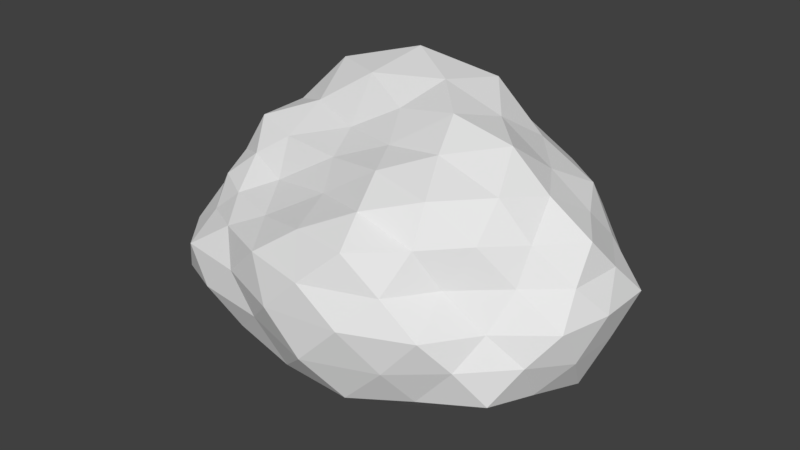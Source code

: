 # Source: Boulder1.blend  (saved by Blender 2.79.0; exported with 4.5.12 LTS)
import bpy
from mathutils import Matrix  # noqa: F401  (used for matrix-valued properties, if any)

bpy.ops.wm.read_factory_settings(use_empty=True)
scene = bpy.context.scene
scene.name = 'Scene'

# ---- collections
col_collection_1 = bpy.data.collections.new('Collection 1'); scene.collection.children.link(col_collection_1)

# ---- world
world_world = bpy.data.worlds.new('World'); scene.world = world_world
world_world.color = (0.05088, 0.05088, 0.05088)
world_world.use_sun_shadow = False
world_world.sun_shadow_jitter_overblur = 0.0
world_world.cycles.sampling_method = 'MANUAL'

# ---- meshes
me_icosphere = bpy.data.meshes.new('Icosphere')
me_icosphere.from_pydata([(0.001129, 0.004074, -0.9128), (0.7231, -0.5243, -0.4457), (-0.2613, -0.8002, -0.4005), (-0.8963, 2.064e-07, -0.4481), (-0.2764, 0.8506, -0.4472), (0.7236, 0.5257, -0.4472), (0.2735, -0.838, 0.4366), (-0.5954, -0.4275, 0.3203), (-0.6592, 0.4848, 0.4047), (0.2764, 0.8506, 0.4472), (0.853, 0.009596, 0.4135), (0.006979, 0.02322, 0.8517), (-0.1394, -0.4399, -0.7387), (0.3788, -0.2752, -0.7625), (0.265, -0.8159, -0.5304), (0.8506, 0.0, -0.5257), (0.4253, 0.309, -0.8507), (-0.4737, 0.0001147, -0.769), (-0.6175, -0.4497, -0.4653), (-0.1625, 0.5, -0.8507), (-0.6882, 0.5, -0.5257), (0.2629, 0.809, -0.5257), (0.8868, -0.2704, -0.01075), (0.945, 0.3063, -0.0002546), (0.002703, -0.9741, 0.002212), (0.5486, -0.7519, -0.01328), (-0.8069, -0.2556, -0.01456), (-0.5622, -0.7581, -0.01206), (-0.5392, 0.7422, 8.344e-08), (-0.8532, 0.2768, -0.0007228), (0.5878, 0.809, 0.0), (0.0, 1.0, 0.0), (0.5954, -0.4108, 0.4417), (-0.2173, -0.6532, 0.3181), (-0.7051, 0.006614, 0.4155), (-0.2636, 0.8119, 0.5276), (0.6522, 0.4674, 0.4817), (0.1729, -0.4282, 0.7044), (0.5217, 0.0007528, 0.8408), (-0.3984, -0.2253, 0.5872), (-0.4588, 0.3206, 0.922), (0.1762, 0.5476, 0.9459), (-0.06974, -0.2141, -0.8754), (0.5735, -0.4167, -0.6455), (-0.005943, -0.8325, -0.4854), (0.7847, -0.2633, -0.4847), (0.5745, 0.4174, -0.6489), (-0.2089, 0.001573, -0.8344), (-0.7913, -0.25, -0.4864), (-0.05813, 0.2183, -0.8592), (-0.4823, 0.6753, -0.4865), (0.4932, 0.6674, -0.4865), (0.801, -0.391, -0.2154), (0.8944, 0.1504, 0.2103), (-0.1289, -0.8787, -0.2022), (0.4053, -0.781, 0.2005), (-0.9094, -0.1502, -0.222), (-0.5602, -0.5679, 0.1478), (-0.4321, 0.8298, -0.2236), (-0.8249, 0.4107, 0.2179), (0.6557, 0.6674, -0.2236), (0.1382, 0.9253, 0.2236), (0.4397, -0.6062, 0.426), (-0.4455, -0.5436, 0.3067), (-0.7331, 0.2728, 0.4447), (0.006774, 0.8317, 0.4876), (0.7461, 0.2309, 0.4397), (0.2223, -0.6378, 0.5661), (0.2653, 0.002623, 0.9305), (-0.5118, -0.3177, 0.4559), (-0.5748, 0.4183, 0.6507), (0.2244, 0.6952, 0.6696), (-0.2121, -0.6574, -0.6135), (0.1858, -0.135, -0.9007), (0.4927, -0.6665, -0.4857), (0.7871, 0.2629, -0.4865), (0.2127, 0.1545, -0.9253), (-0.7101, 0.0, -0.6489), (-0.4713, -0.6589, -0.4671), (-0.2194, 0.6753, -0.6489), (-0.7913, 0.25, -0.4865), (-0.00676, 0.8298, -0.4865), (0.8633, -0.1299, 0.1959), (0.8372, 0.4173, -0.2236), (0.1417, -0.9455, 0.2278), (0.6303, -0.6334, -0.2165), (-0.6918, -0.3481, 0.1692), (-0.4328, -0.8165, -0.214), (-0.6548, 0.6662, 0.2231), (-0.9183, 0.1533, -0.2227), (0.432, 0.8296, 0.2235), (-0.1382, 0.9253, -0.2236), (0.7118, -0.2005, 0.4146), (0.03936, -0.782, 0.4276), (-0.653, -0.2146, 0.3779), (-0.493, 0.667, 0.4863), (0.4747, 0.6623, 0.475), (0.09588, -0.2087, 0.74), (0.6792, 0.004465, 0.609), (-0.1652, -0.08676, 0.6964), (-0.2166, 0.1615, 0.9519), (0.08428, 0.2591, 0.9872), (0.3446, 0.2519, 0.8551), (0.5766, 0.2321, 0.634), (0.4148, 0.4892, 0.6697), (-0.1621, 0.4756, 1.053), (-0.05897, 0.7405, 0.778), (-0.3843, 0.6261, 0.7689), (-0.3974, 0.02099, 0.746), (-0.5828, 0.145, 0.64), (-0.5993, -0.1334, 0.6164), (-0.1086, -0.308, 0.6088), (-0.3292, -0.3998, 0.3907), (-0.02919, -0.4997, 0.492), (0.3341, -0.2351, 0.7952), (0.424, -0.4867, 0.6614), (0.5906, -0.238, 0.6595), (0.7825, 0.3781, 0.2415), (0.7664, 0.556, -0.0003215), (0.6269, 0.6407, 0.2555), (-0.1314, 0.9045, 0.2629), (-0.2939, 0.9045, 0.0), (-0.4253, 0.809, 0.2629), (-0.8357, 0.15, 0.2317), (-0.8854, 0.002229, -0.01143), (-0.781, -0.1244, 0.2047), (-0.3857, -0.7004, 0.1817), (-0.2778, -0.8311, 0.0003905), (-0.1218, -0.8724, 0.2376), (0.5252, -0.5301, 0.1908), (0.6771, -0.4665, -0.033), (0.7115, -0.3058, 0.1945), (0.2939, 0.9045, 0.0), (0.4253, 0.809, -0.2629), (0.1314, 0.9045, -0.2629), (-0.7687, 0.5583, 4.53e-05), (-0.638, 0.6545, -0.2629), (-0.8196, 0.4045, -0.2629), (-0.7097, -0.5199, -0.01381), (-0.8278, -0.409, -0.2663), (-0.6515, -0.667, -0.2669), (0.2988, -0.9181, -0.0009315), (0.139, -0.9455, -0.2739), (0.4245, -0.8065, -0.2619), (0.9429, 0.0007074, -8.633e-05), (0.8955, -0.1532, -0.2608), (0.9008, 0.1545, -0.2629), (0.3441, 0.559, -0.6882), (0.1314, 0.4045, -0.8507), (0.05021, 0.6545, -0.6882), (-0.4253, 0.5, -0.6882), (-0.3226, 0.245, -0.7816), (-0.607, 0.25, -0.6882), (-0.5695, -0.249, -0.6519), (-0.3218, -0.2437, -0.787), (-0.3915, -0.4554, -0.6283), (0.638, 0.1545, -0.6882), (0.6161, -0.1386, -0.6695), (0.4209, 0.003249, -0.8173), (0.05021, -0.6545, -0.6882), (0.1213, -0.389, -0.7931), (0.3441, -0.559, -0.6882)], [], [(0, 73, 42), (1, 43, 45), (0, 42, 47), (0, 47, 49), (0, 49, 76), (1, 45, 52), (2, 44, 54), (3, 48, 56), (4, 50, 58), (5, 51, 60), (1, 52, 85), (2, 54, 87), (3, 56, 89), (4, 58, 91), (5, 60, 83), (6, 62, 67), (7, 63, 69), (8, 64, 70), (9, 65, 71), (10, 66, 98), (38, 102, 68), (38, 103, 102), (36, 96, 104), (41, 105, 101), (41, 106, 105), (35, 95, 107), (40, 108, 100), (40, 109, 108), (34, 94, 110), (39, 111, 99), (39, 112, 111), (33, 93, 113), (37, 114, 97), (37, 115, 114), (32, 92, 116), (23, 117, 53), (23, 118, 117), (30, 90, 119), (31, 120, 61), (31, 121, 120), (28, 88, 122), (29, 123, 59), (29, 124, 123), (26, 86, 125), (27, 126, 57), (27, 127, 126), (24, 84, 128), (25, 129, 55), (25, 130, 129), (22, 82, 131), (30, 132, 90), (30, 133, 132), (21, 81, 134), (28, 135, 88), (28, 136, 135), (20, 80, 137), (26, 138, 86), (26, 139, 138), (18, 78, 140), (24, 141, 84), (24, 142, 141), (14, 74, 143), (22, 144, 82), (22, 145, 144), (15, 75, 146), (16, 147, 46), (16, 148, 147), (19, 79, 149), (19, 150, 79), (19, 151, 150), (17, 77, 152), (17, 153, 77), (17, 154, 153), (12, 72, 155), (15, 156, 75), (15, 157, 156), (13, 73, 158), (12, 159, 72), (12, 160, 159), (13, 43, 161), (161, 74, 14), (161, 43, 74), (43, 1, 74), (159, 161, 14), (159, 160, 161), (160, 13, 161), (72, 44, 2), (72, 159, 44), (159, 14, 44), (158, 76, 16), (158, 73, 76), (73, 0, 76), (156, 158, 16), (156, 157, 158), (157, 13, 158), (75, 46, 5), (75, 156, 46), (156, 16, 46), (155, 78, 18), (155, 72, 78), (72, 2, 78), (153, 155, 18), (153, 154, 155), (154, 12, 155), (77, 48, 3), (77, 153, 48), (153, 18, 48), (152, 80, 20), (152, 77, 80), (77, 3, 80), (150, 152, 20), (150, 151, 152), (151, 17, 152), (79, 50, 4), (79, 150, 50), (150, 20, 50), (149, 81, 21), (149, 79, 81), (79, 4, 81), (147, 149, 21), (147, 148, 149), (148, 19, 149), (46, 51, 5), (46, 147, 51), (147, 21, 51), (146, 83, 23), (146, 75, 83), (75, 5, 83), (144, 146, 23), (144, 145, 146), (145, 15, 146), (82, 53, 10), (82, 144, 53), (144, 23, 53), (143, 85, 25), (143, 74, 85), (74, 1, 85), (141, 143, 25), (141, 142, 143), (142, 14, 143), (84, 55, 6), (84, 141, 55), (141, 25, 55), (140, 87, 27), (140, 78, 87), (78, 2, 87), (138, 140, 27), (138, 139, 140), (139, 18, 140), (86, 57, 7), (86, 138, 57), (138, 27, 57), (137, 89, 29), (137, 80, 89), (80, 3, 89), (135, 137, 29), (135, 136, 137), (136, 20, 137), (88, 59, 8), (88, 135, 59), (135, 29, 59), (134, 91, 31), (134, 81, 91), (81, 4, 91), (132, 134, 31), (132, 133, 134), (133, 21, 134), (90, 61, 9), (90, 132, 61), (132, 31, 61), (131, 92, 32), (131, 82, 92), (82, 10, 92), (129, 131, 32), (129, 130, 131), (130, 22, 131), (55, 62, 6), (55, 129, 62), (129, 32, 62), (128, 93, 33), (128, 84, 93), (84, 6, 93), (126, 128, 33), (126, 127, 128), (127, 24, 128), (57, 63, 7), (57, 126, 63), (126, 33, 63), (125, 94, 34), (125, 86, 94), (86, 7, 94), (123, 125, 34), (123, 124, 125), (124, 26, 125), (59, 64, 8), (59, 123, 64), (123, 34, 64), (122, 95, 35), (122, 88, 95), (88, 8, 95), (120, 122, 35), (120, 121, 122), (121, 28, 122), (61, 65, 9), (61, 120, 65), (120, 35, 65), (119, 96, 36), (119, 90, 96), (90, 9, 96), (117, 119, 36), (117, 118, 119), (118, 30, 119), (53, 66, 10), (53, 117, 66), (117, 36, 66), (116, 98, 38), (116, 92, 98), (92, 10, 98), (114, 116, 38), (114, 115, 116), (115, 32, 116), (97, 68, 11), (97, 114, 68), (114, 38, 68), (113, 67, 37), (113, 93, 67), (93, 6, 67), (111, 113, 37), (111, 112, 113), (112, 33, 113), (99, 97, 11), (99, 111, 97), (111, 37, 97), (110, 69, 39), (110, 94, 69), (94, 7, 69), (108, 110, 39), (108, 109, 110), (109, 34, 110), (100, 99, 11), (100, 108, 99), (108, 39, 99), (107, 70, 40), (107, 95, 70), (95, 8, 70), (105, 107, 40), (105, 106, 107), (106, 35, 107), (101, 100, 11), (101, 105, 100), (105, 40, 100), (104, 71, 41), (104, 96, 71), (96, 9, 71), (102, 104, 41), (102, 103, 104), (103, 36, 104), (68, 101, 11), (68, 102, 101), (102, 41, 101), (98, 103, 38), (98, 66, 103), (66, 36, 103), (71, 106, 41), (71, 65, 106), (65, 35, 106), (70, 109, 40), (70, 64, 109), (64, 34, 109), (69, 112, 39), (69, 63, 112), (63, 33, 112), (67, 115, 37), (67, 62, 115), (62, 32, 115), (83, 118, 23), (83, 60, 118), (60, 30, 118), (91, 121, 31), (91, 58, 121), (58, 28, 121), (89, 124, 29), (89, 56, 124), (56, 26, 124), (87, 127, 27), (87, 54, 127), (54, 24, 127), (85, 130, 25), (85, 52, 130), (52, 22, 130), (60, 133, 30), (60, 51, 133), (51, 21, 133), (58, 136, 28), (58, 50, 136), (50, 20, 136), (56, 139, 26), (56, 48, 139), (48, 18, 139), (54, 142, 24), (54, 44, 142), (44, 14, 142), (52, 145, 22), (52, 45, 145), (45, 15, 145), (76, 148, 16), (76, 49, 148), (49, 19, 148), (49, 151, 19), (49, 47, 151), (47, 17, 151), (47, 154, 17), (47, 42, 154), (42, 12, 154), (45, 157, 15), (45, 43, 157), (43, 13, 157), (42, 160, 12), (42, 73, 160), (73, 13, 160)])
_uv = me_icosphere.uv_layers.new(name='UVMap')
_uv.uv.foreach_set('vector', [0.5233, 0.2511, 0.4754, 0.2658, 0.4919, 0.2063, 0.481, 0.5881, 0.4566, 0.6376, 0.4358, 0.5684, 0.5233, 0.2511, 0.4919, 0.2063, 0.5529, 0.207, 0.5233, 0.2511, 0.5529, 0.207, 0.5755, 0.2656, 0.5233, 0.2511, 0.5755, 0.2656, 0.5267, 0.3113, 0.481, 0.5881, 0.4358, 0.5684, 0.4911, 0.5277, 0.6509, 0.7434, 0.6076, 0.7227, 0.6739, 0.6947, 0.2529, 0.4173, 0.1886, 0.4086, 0.2372, 0.3688, 0.8805, 0.7456, 0.8204, 0.7456, 0.8432, 0.7015, 0.2337, 0.5291, 0.2717, 0.5764, 0.2053, 0.587, 0.481, 0.5881, 0.4911, 0.5277, 0.5422, 0.5692, 0.6509, 0.7434, 0.6739, 0.6947, 0.7048, 0.7372, 0.2529, 0.4173, 0.2372, 0.3688, 0.302, 0.3758, 0.8805, 0.7456, 0.8432, 0.7015, 0.9165, 0.6992, 0.2337, 0.5291, 0.2053, 0.587, 0.1693, 0.5232, 0.3198, 0.7224, 0.3698, 0.682, 0.3698, 0.7438, 0.1875, 0.2154, 0.1493, 0.1992, 0.2125, 0.18, 0.762, 0.543, 0.728, 0.5176, 0.7744, 0.4808, 1.0, 0.5324, 0.9383, 0.5321, 0.9748, 0.4721, 0.9587, 0.04844, 0.9698, 0.1054, 0.9091, 0.08257, 0.8582, 0.1178, 0.8638, 0.1878, 0.8083, 0.1549, 0.8582, 0.1178, 0.9219, 0.1402, 0.8638, 0.1878, 0.9834, 0.165, 0.9834, 0.2226, 0.9283, 0.2111, 0.8685, 0.2711, 0.7935, 0.3049, 0.8093, 0.2296, 0.9509, 0.4009, 0.9151, 0.4637, 0.8693, 0.3841, 0.8764, 0.5319, 0.8136, 0.5361, 0.8333, 0.4674, 0.3735, 0.08941, 0.2933, 0.1133, 0.3211, 0.05287, 0.3735, 0.08941, 0.3284, 0.1586, 0.2933, 0.1133, 0.2948, 0.2164, 0.2412, 0.214, 0.2695, 0.16, 0.231, 0.1417, 0.1901, 0.103, 0.2475, 0.09539, 0.231, 0.1417, 0.1753, 0.1714, 0.1901, 0.103, 0.1074, 0.169, 0.06544, 0.1149, 0.1352, 0.1146, 0.147, 0.0491, 0.18, 0.0158, 0.2023, 0.05459, 0.7588, 0.06596, 0.7949, 0.02209, 0.801, 0.09102, 0.8566, 0.0, 0.9072, 0.02472, 0.8558, 0.0502, 0.1052, 0.5176, 0.07388, 0.5778, 0.0515, 0.5226, 0.1052, 0.5176, 0.141, 0.581, 0.07388, 0.5778, 0.177, 0.645, 0.1443, 0.6937, 0.1062, 0.6421, 0.9525, 0.6528, 0.9144, 0.5924, 0.9762, 0.5926, 0.9525, 0.6528, 0.8793, 0.6551, 0.9144, 0.5924, 0.8114, 0.6494, 0.7785, 0.5987, 0.8412, 0.5947, 0.3371, 0.3248, 0.3242, 0.272, 0.3774, 0.2787, 0.3371, 0.3248, 0.2812, 0.3253, 0.3242, 0.272, 0.2198, 0.3122, 0.2026, 0.2592, 0.2598, 0.2662, 0.09297, 0.2744, 0.1028, 0.2154, 0.1435, 0.2446, 0.09297, 0.2744, 0.05405, 0.2384, 0.1028, 0.2154, 0.0, 0.2037, 0.009006, 0.1417, 0.04762, 0.1707, 0.3198, 0.4902, 0.3692, 0.4546, 0.3692, 0.5188, 0.3198, 0.4902, 0.3201, 0.4173, 0.3692, 0.4546, 0.4977, 0.4715, 0.5167, 0.4297, 0.5573, 0.464, 0.177, 0.645, 0.2075, 0.697, 0.1443, 0.6937, 0.177, 0.645, 0.2434, 0.6343, 0.2075, 0.697, 0.9973, 0.7382, 0.9389, 0.7419, 0.9749, 0.6955, 0.8114, 0.6494, 0.7452, 0.641, 0.7785, 0.5987, 0.8114, 0.6494, 0.7832, 0.7015, 0.7452, 0.641, 0.7274, 0.1663, 0.6938, 0.1111, 0.7427, 0.1128, 0.2198, 0.3122, 0.1558, 0.296, 0.2026, 0.2592, 0.2198, 0.3122, 0.1726, 0.3639, 0.1558, 0.296, 0.5392, 0.0478, 0.4814, 0.04682, 0.5149, 0.0, 0.6999, 0.6462, 0.6537, 0.5995, 0.7137, 0.5847, 0.6999, 0.6462, 0.6351, 0.6722, 0.6537, 0.5995, 0.5628, 0.6896, 0.522, 0.6384, 0.5828, 0.6189, 0.3253, 0.682, 0.3198, 0.6175, 0.3595, 0.6515, 0.4977, 0.4715, 0.4433, 0.5058, 0.4598, 0.4433, 0.1932, 0.4173, 0.2134, 0.4732, 0.1491, 0.4673, 0.3198, 0.483, 0.3147, 0.5533, 0.2767, 0.506, 0.5368, 0.3669, 0.5899, 0.3253, 0.6061, 0.3755, 0.6429, 0.2837, 0.6977, 0.2843, 0.6592, 0.3339, 0.6429, 0.2837, 0.6852, 0.225, 0.6977, 0.2843, 0.6429, 0.2837, 0.6172, 0.2155, 0.6852, 0.225, 0.5884, 0.1537, 0.6245, 0.1025, 0.6581, 0.1577, 0.5884, 0.1537, 0.5595, 0.09523, 0.6245, 0.1025, 0.5884, 0.1537, 0.522, 0.1501, 0.5595, 0.09523, 0.4659, 0.1546, 0.441, 0.1041, 0.5002, 0.09896, 0.1932, 0.4173, 0.2565, 0.4501, 0.2134, 0.4732, 0.4495, 0.3841, 0.4402, 0.3308, 0.4931, 0.3755, 0.4352, 0.2742, 0.4754, 0.2658, 0.4804, 0.3228, 0.4659, 0.1546, 0.4055, 0.1577, 0.441, 0.1041, 0.4659, 0.1546, 0.4413, 0.2131, 0.4055, 0.1577, 0.4352, 0.2742, 0.393, 0.284, 0.3894, 0.225, 0.497, 0.6883, 0.522, 0.6384, 0.5628, 0.6896, 0.497, 0.6883, 0.4566, 0.6376, 0.522, 0.6384, 0.4566, 0.6376, 0.481, 0.5881, 0.522, 0.6384, 0.5472, 0.7378, 0.497, 0.6883, 0.5628, 0.6896, 0.4055, 0.1577, 0.4413, 0.2131, 0.3894, 0.225, 0.4413, 0.2131, 0.4352, 0.2742, 0.3894, 0.225, 0.441, 0.1041, 0.3917, 0.1108, 0.4339, 0.06261, 0.441, 0.1041, 0.4055, 0.1577, 0.3917, 0.1108, 0.5472, 0.7378, 0.5628, 0.6896, 0.6076, 0.7227, 0.4804, 0.3228, 0.5267, 0.3113, 0.5368, 0.3669, 0.4804, 0.3228, 0.4754, 0.2658, 0.5267, 0.3113, 0.4754, 0.2658, 0.5233, 0.2511, 0.5267, 0.3113, 0.4931, 0.3755, 0.4804, 0.3228, 0.5368, 0.3669, 0.4931, 0.3755, 0.4402, 0.3308, 0.4804, 0.3228, 0.4658, 0.7434, 0.4658, 0.8119, 0.4318, 0.7759, 0.2134, 0.4732, 0.2767, 0.506, 0.2337, 0.5291, 0.2134, 0.4732, 0.2565, 0.4501, 0.2767, 0.506, 0.2565, 0.4501, 0.3198, 0.483, 0.2767, 0.506, 0.5002, 0.09896, 0.4814, 0.04682, 0.5392, 0.0478, 0.5002, 0.09896, 0.441, 0.1041, 0.4814, 0.04682, 0.441, 0.1041, 0.4339, 0.06261, 0.4814, 0.04682, 0.5595, 0.09523, 0.5002, 0.09896, 0.5392, 0.0478, 0.5595, 0.09523, 0.522, 0.1501, 0.5002, 0.09896, 0.522, 0.1501, 0.4659, 0.1546, 0.5002, 0.09896, 0.6245, 0.1025, 0.5969, 0.04379, 0.6604, 0.05562, 0.6245, 0.1025, 0.5595, 0.09523, 0.5969, 0.04379, 0.5595, 0.09523, 0.5392, 0.0478, 0.5969, 0.04379, 0.6581, 0.1577, 0.6938, 0.1111, 0.7274, 0.1663, 0.6581, 0.1577, 0.6245, 0.1025, 0.6938, 0.1111, 0.6245, 0.1025, 0.6604, 0.05562, 0.6938, 0.1111, 0.6852, 0.225, 0.6581, 0.1577, 0.7274, 0.1663, 0.6852, 0.225, 0.6172, 0.2155, 0.6581, 0.1577, 0.6172, 0.2155, 0.5884, 0.1537, 0.6581, 0.1577, 0.6977, 0.2843, 0.7399, 0.2256, 0.7524, 0.2849, 0.6977, 0.2843, 0.6852, 0.225, 0.7399, 0.2256, 0.6852, 0.225, 0.7274, 0.1663, 0.7399, 0.2256, 0.6592, 0.3339, 0.7139, 0.3345, 0.6754, 0.3841, 0.6592, 0.3339, 0.6977, 0.2843, 0.7139, 0.3345, 0.6977, 0.2843, 0.7524, 0.2849, 0.7139, 0.3345, 0.6061, 0.3755, 0.6592, 0.3339, 0.6754, 0.3841, 0.6061, 0.3755, 0.5899, 0.3253, 0.6592, 0.3339, 0.5899, 0.3253, 0.6429, 0.2837, 0.6592, 0.3339, 0.2767, 0.506, 0.2717, 0.5764, 0.2337, 0.5291, 0.2767, 0.506, 0.3147, 0.5533, 0.2717, 0.5764, 0.3147, 0.5533, 0.3097, 0.6237, 0.2717, 0.5764, 0.1491, 0.4673, 0.1693, 0.5232, 0.1052, 0.5176, 0.1491, 0.4673, 0.2134, 0.4732, 0.1693, 0.5232, 0.2134, 0.4732, 0.2337, 0.5291, 0.1693, 0.5232, 0.07785, 0.4673, 0.1491, 0.4673, 0.1052, 0.5176, 0.07785, 0.4673, 0.1214, 0.4173, 0.1491, 0.4673, 0.1214, 0.4173, 0.1932, 0.4173, 0.1491, 0.4673, 0.03161, 0.4784, 0.0515, 0.5226, 0.0, 0.5282, 0.3595, 0.6515, 0.3198, 0.6175, 0.3595, 0.5851, 0.07785, 0.4673, 0.1052, 0.5176, 0.0515, 0.5226, 0.5828, 0.6189, 0.5422, 0.5692, 0.5991, 0.5538, 0.5828, 0.6189, 0.522, 0.6384, 0.5422, 0.5692, 0.522, 0.6384, 0.481, 0.5881, 0.5422, 0.5692, 0.6537, 0.5995, 0.5828, 0.6189, 0.5991, 0.5538, 0.6537, 0.5995, 0.6351, 0.6722, 0.5828, 0.6189, 0.6351, 0.6722, 0.5628, 0.6896, 0.5828, 0.6189, 0.7137, 0.5847, 0.6551, 0.5397, 0.7164, 0.5218, 0.7137, 0.5847, 0.6537, 0.5995, 0.6551, 0.5397, 0.6537, 0.5995, 0.5991, 0.5538, 0.6551, 0.5397, 0.103, 0.3392, 0.05626, 0.3007, 0.09297, 0.2744, 0.103, 0.3392, 0.07616, 0.3607, 0.05626, 0.3007, 0.07616, 0.3607, 0.03275, 0.3205, 0.05626, 0.3007, 0.1558, 0.296, 0.103, 0.3392, 0.09297, 0.2744, 0.1558, 0.296, 0.1726, 0.3639, 0.103, 0.3392, 0.5857, 0.002027, 0.5392, 0.0478, 0.5149, 0.0, 0.2026, 0.2592, 0.1435, 0.2446, 0.1875, 0.2154, 0.2026, 0.2592, 0.1558, 0.296, 0.1435, 0.2446, 0.1558, 0.296, 0.09297, 0.2744, 0.1435, 0.2446, 0.4992, 0.8129, 0.4658, 0.7742, 0.4992, 0.7434, 0.7427, 0.1128, 0.6938, 0.1111, 0.7084, 0.05826, 0.6938, 0.1111, 0.6604, 0.05562, 0.7084, 0.05826, 0.3894, 0.3205, 0.344, 0.3779, 0.3371, 0.3248, 0.7452, 0.641, 0.7832, 0.7015, 0.7223, 0.6852, 0.7832, 0.7015, 0.7604, 0.7456, 0.7223, 0.6852, 0.7785, 0.5987, 0.7198, 0.5826, 0.762, 0.543, 0.7785, 0.5987, 0.7452, 0.641, 0.7198, 0.5826, 0.3894, 0.3205, 0.3371, 0.3248, 0.3774, 0.2787, 0.9749, 0.6955, 0.9165, 0.6992, 0.9525, 0.6528, 0.9749, 0.6955, 0.9389, 0.7419, 0.9165, 0.6992, 0.9389, 0.7419, 0.8805, 0.7456, 0.9165, 0.6992, 0.2075, 0.697, 0.2739, 0.6864, 0.238, 0.7491, 0.2075, 0.697, 0.2434, 0.6343, 0.2739, 0.6864, 0.2434, 0.6343, 0.3097, 0.6237, 0.2739, 0.6864, 0.1443, 0.6937, 0.1748, 0.7458, 0.1117, 0.7425, 0.1443, 0.6937, 0.2075, 0.697, 0.1748, 0.7458, 0.2075, 0.697, 0.238, 0.7491, 0.1748, 0.7458, 0.5573, 0.464, 0.5795, 0.4186, 0.624, 0.4451, 0.5573, 0.464, 0.5167, 0.4297, 0.5795, 0.4186, 0.5167, 0.4297, 0.5357, 0.3841, 0.5795, 0.4186, 0.608, 0.507, 0.5573, 0.464, 0.624, 0.4451, 0.608, 0.507, 0.5451, 0.5193, 0.5573, 0.464, 0.5451, 0.5193, 0.4977, 0.4715, 0.5573, 0.464, 0.6551, 0.5397, 0.6653, 0.4838, 0.7164, 0.5218, 0.6551, 0.5397, 0.608, 0.507, 0.6653, 0.4838, 0.608, 0.507, 0.624, 0.4451, 0.6653, 0.4838, 0.04762, 0.1707, 0.06544, 0.1149, 0.1074, 0.169, 0.04762, 0.1707, 0.009006, 0.1417, 0.06544, 0.1149, 0.009006, 0.1417, 0.03419, 0.08555, 0.06544, 0.1149, 0.1028, 0.2154, 0.04762, 0.1707, 0.1074, 0.169, 0.1028, 0.2154, 0.05405, 0.2384, 0.04762, 0.1707, 0.05405, 0.2384, 0.0, 0.2037, 0.04762, 0.1707, 0.1435, 0.2446, 0.1493, 0.1992, 0.1875, 0.2154, 0.1435, 0.2446, 0.1028, 0.2154, 0.1493, 0.1992, 0.1028, 0.2154, 0.1074, 0.169, 0.1493, 0.1992, 0.2598, 0.2662, 0.2412, 0.214, 0.2948, 0.2164, 0.2598, 0.2662, 0.2026, 0.2592, 0.2412, 0.214, 0.2026, 0.2592, 0.1875, 0.2154, 0.2412, 0.214, 0.3242, 0.272, 0.2598, 0.2662, 0.2948, 0.2164, 0.3242, 0.272, 0.2812, 0.3253, 0.2598, 0.2662, 0.2812, 0.3253, 0.2198, 0.3122, 0.2598, 0.2662, 0.7198, 0.5826, 0.728, 0.5176, 0.762, 0.543, 0.3774, 0.2787, 0.3242, 0.272, 0.3554, 0.2186, 0.3242, 0.272, 0.2948, 0.2164, 0.3554, 0.2186, 0.8412, 0.5947, 0.8136, 0.5361, 0.8764, 0.5319, 0.8412, 0.5947, 0.7785, 0.5987, 0.8136, 0.5361, 0.7785, 0.5987, 0.762, 0.543, 0.8136, 0.5361, 0.9144, 0.5924, 0.8412, 0.5947, 0.8764, 0.5319, 0.9144, 0.5924, 0.8793, 0.6551, 0.8412, 0.5947, 0.8793, 0.6551, 0.8114, 0.6494, 0.8412, 0.5947, 0.9762, 0.5926, 0.9383, 0.5321, 1.0, 0.5324, 0.9762, 0.5926, 0.9144, 0.5924, 0.9383, 0.5321, 0.9144, 0.5924, 0.8764, 0.5319, 0.9383, 0.5321, 0.1062, 0.6421, 0.07421, 0.6901, 0.04205, 0.6367, 0.1062, 0.6421, 0.1443, 0.6937, 0.07421, 0.6901, 0.1443, 0.6937, 0.1117, 0.7425, 0.07421, 0.6901, 0.07388, 0.5778, 0.1062, 0.6421, 0.04205, 0.6367, 0.07388, 0.5778, 0.141, 0.581, 0.1062, 0.6421, 0.141, 0.581, 0.177, 0.645, 0.1062, 0.6421, 0.0515, 0.5226, 0.02247, 0.5811, 0.0, 0.5282, 0.0515, 0.5226, 0.07388, 0.5778, 0.02247, 0.5811, 0.07388, 0.5778, 0.04205, 0.6367, 0.02247, 0.5811, 0.8558, 0.0502, 0.9091, 0.08257, 0.8582, 0.1178, 0.8558, 0.0502, 0.9072, 0.02472, 0.9091, 0.08257, 0.9072, 0.02472, 0.9587, 0.04844, 0.9091, 0.08257, 0.801, 0.09102, 0.8558, 0.0502, 0.8582, 0.1178, 0.801, 0.09102, 0.7949, 0.02209, 0.8558, 0.0502, 0.6902, 0.4372, 0.624, 0.4451, 0.6384, 0.3964, 0.2023, 0.05459, 0.245, 0.0, 0.2662, 0.04586, 0.2023, 0.05459, 0.18, 0.0158, 0.245, 0.0, 0.801, 0.09102, 0.8582, 0.1178, 0.8083, 0.1549, 0.1352, 0.1146, 0.08939, 0.06824, 0.147, 0.0491, 0.1352, 0.1146, 0.06544, 0.1149, 0.08939, 0.06824, 0.06544, 0.1149, 0.03419, 0.08555, 0.08939, 0.06824, 0.1901, 0.103, 0.1352, 0.1146, 0.147, 0.0491, 0.1901, 0.103, 0.1753, 0.1714, 0.1352, 0.1146, 0.1753, 0.1714, 0.1074, 0.169, 0.1352, 0.1146, 0.2475, 0.09539, 0.2023, 0.05459, 0.2662, 0.04586, 0.2475, 0.09539, 0.1901, 0.103, 0.2023, 0.05459, 0.1901, 0.103, 0.147, 0.0491, 0.2023, 0.05459, 0.2695, 0.16, 0.2125, 0.18, 0.231, 0.1417, 0.2695, 0.16, 0.2412, 0.214, 0.2125, 0.18, 0.2412, 0.214, 0.1875, 0.2154, 0.2125, 0.18, 0.2933, 0.1133, 0.2695, 0.16, 0.231, 0.1417, 0.2933, 0.1133, 0.3284, 0.1586, 0.2695, 0.16, 0.3284, 0.1586, 0.2948, 0.2164, 0.2695, 0.16, 0.3211, 0.05287, 0.2475, 0.09539, 0.2662, 0.04586, 0.3211, 0.05287, 0.2933, 0.1133, 0.2475, 0.09539, 0.4318, 0.8016, 0.3894, 0.7569, 0.4318, 0.7434, 0.8333, 0.4674, 0.7744, 0.4808, 0.7911, 0.409, 0.8333, 0.4674, 0.8136, 0.5361, 0.7744, 0.4808, 0.8136, 0.5361, 0.762, 0.543, 0.7744, 0.4808, 0.8693, 0.3841, 0.8333, 0.4674, 0.7911, 0.409, 0.8693, 0.3841, 0.9151, 0.4637, 0.8333, 0.4674, 0.9151, 0.4637, 0.8764, 0.5319, 0.8333, 0.4674, 0.8093, 0.2296, 0.7524, 0.2434, 0.7793, 0.1831, 0.8093, 0.2296, 0.7935, 0.3049, 0.7524, 0.2434, 0.3894, 0.03184, 0.3735, 0.08941, 0.3211, 0.05287, 0.3845, 0.5188, 0.3845, 0.5851, 0.3198, 0.5641, 0.9283, 0.2111, 0.9834, 0.2226, 0.9271, 0.2729, 0.07421, 0.6901, 0.1117, 0.7425, 0.05567, 0.7491, 0.8638, 0.1878, 0.9283, 0.2111, 0.8685, 0.2711, 0.8638, 0.1878, 0.9219, 0.1402, 0.9283, 0.2111, 0.9219, 0.1402, 0.9834, 0.165, 0.9283, 0.2111, 0.245, 0.0, 0.3183, 0.01353, 0.2662, 0.04586, 0.8083, 0.1549, 0.8638, 0.1878, 0.8093, 0.2296, 0.8638, 0.1878, 0.8685, 0.2711, 0.8093, 0.2296, 0.9091, 0.08257, 0.9219, 0.1402, 0.8582, 0.1178, 0.9091, 0.08257, 0.9698, 0.1054, 0.9219, 0.1402, 0.9698, 0.1054, 0.9834, 0.165, 0.9219, 0.1402, 0.9748, 0.4721, 0.9151, 0.4637, 0.9509, 0.4009, 0.9748, 0.4721, 0.9383, 0.5321, 0.9151, 0.4637, 0.9383, 0.5321, 0.8764, 0.5319, 0.9151, 0.4637, 0.3861, 0.1607, 0.3284, 0.1586, 0.3735, 0.08941, 0.3861, 0.1607, 0.3554, 0.2186, 0.3284, 0.1586, 0.3554, 0.2186, 0.2948, 0.2164, 0.3284, 0.1586, 0.2125, 0.18, 0.1753, 0.1714, 0.231, 0.1417, 0.3869, 0.5851, 0.3869, 0.6476, 0.3595, 0.6252, 0.1493, 0.1992, 0.1074, 0.169, 0.1753, 0.1714, 0.7527, 0.009476, 0.7949, 0.02209, 0.7588, 0.06596, 0.7198, 0.4935, 0.6653, 0.4838, 0.6902, 0.4372, 0.6653, 0.4838, 0.624, 0.4451, 0.6902, 0.4372, 0.1693, 0.5232, 0.141, 0.581, 0.1052, 0.5176, 0.1693, 0.5232, 0.2053, 0.587, 0.141, 0.581, 0.2053, 0.587, 0.177, 0.645, 0.141, 0.581, 0.9165, 0.6992, 0.8793, 0.6551, 0.9525, 0.6528, 0.9165, 0.6992, 0.8432, 0.7015, 0.8793, 0.6551, 0.8432, 0.7015, 0.8114, 0.6494, 0.8793, 0.6551, 0.302, 0.3758, 0.2812, 0.3253, 0.3371, 0.3248, 0.302, 0.3758, 0.2372, 0.3688, 0.2812, 0.3253, 0.2372, 0.3688, 0.2198, 0.3122, 0.2812, 0.3253, 0.05626, 0.3007, 0.05405, 0.2384, 0.09297, 0.2744, 0.7048, 0.7372, 0.6739, 0.6947, 0.7198, 0.6782, 0.01793, 0.2628, 0.0, 0.2037, 0.05405, 0.2384, 0.5422, 0.5692, 0.5451, 0.5193, 0.5991, 0.5538, 0.5422, 0.5692, 0.4911, 0.5277, 0.5451, 0.5193, 0.4911, 0.5277, 0.4977, 0.4715, 0.5451, 0.5193, 0.2053, 0.587, 0.2434, 0.6343, 0.177, 0.645, 0.2053, 0.587, 0.2717, 0.5764, 0.2434, 0.6343, 0.2717, 0.5764, 0.3097, 0.6237, 0.2434, 0.6343, 0.8432, 0.7015, 0.7832, 0.7015, 0.8114, 0.6494, 0.8432, 0.7015, 0.8204, 0.7456, 0.7832, 0.7015, 0.8204, 0.7456, 0.7604, 0.7456, 0.7832, 0.7015, 0.2372, 0.3688, 0.1726, 0.3639, 0.2198, 0.3122, 0.2372, 0.3688, 0.1886, 0.4086, 0.1726, 0.3639, 0.5969, 0.04379, 0.5392, 0.0478, 0.5857, 0.002027, 0.6739, 0.6947, 0.6351, 0.6722, 0.6999, 0.6462, 0.6739, 0.6947, 0.6076, 0.7227, 0.6351, 0.6722, 0.6076, 0.7227, 0.5628, 0.6896, 0.6351, 0.6722, 0.4911, 0.5277, 0.4433, 0.5058, 0.4977, 0.4715, 0.4911, 0.5277, 0.4358, 0.5684, 0.4433, 0.5058, 0.4358, 0.5684, 0.3894, 0.5482, 0.4433, 0.5058, 0.5267, 0.3113, 0.5899, 0.3253, 0.5368, 0.3669, 0.5267, 0.3113, 0.5755, 0.2656, 0.5899, 0.3253, 0.5755, 0.2656, 0.6429, 0.2837, 0.5899, 0.3253, 0.5755, 0.2656, 0.6172, 0.2155, 0.6429, 0.2837, 0.5755, 0.2656, 0.5529, 0.207, 0.6172, 0.2155, 0.5529, 0.207, 0.5884, 0.1537, 0.6172, 0.2155, 0.5529, 0.207, 0.522, 0.1501, 0.5884, 0.1537, 0.5529, 0.207, 0.4919, 0.2063, 0.522, 0.1501, 0.4919, 0.2063, 0.4659, 0.1546, 0.522, 0.1501, 0.4358, 0.5684, 0.4142, 0.617, 0.3894, 0.5482, 0.4358, 0.5684, 0.4566, 0.6376, 0.4142, 0.617, 0.393, 0.284, 0.4352, 0.2742, 0.4402, 0.3308, 0.4919, 0.2063, 0.4413, 0.2131, 0.4659, 0.1546, 0.4919, 0.2063, 0.4754, 0.2658, 0.4413, 0.2131, 0.7973, 0.3604, 0.7524, 0.3604, 0.7888, 0.3049])
me_icosphere.use_remesh_preserve_volume = False
me_icosphere.use_remesh_preserve_attributes = False
me_icosphere.use_mirror_vertex_groups = False
me_icosphere.update()

# ---- objects
ob_icosphere = bpy.data.objects.new('Icosphere', me_icosphere)

# ---- transforms, parenting, visibility, modifiers, constraints
ob_icosphere.location = (0.0, 0.0, 0.0)
ob_icosphere.scale = (8.43, 6.146, 5.114)
ob_icosphere.lineart.crease_threshold = 0.0

# ---- collection membership
col_collection_1.objects.link(ob_icosphere)

# ---- scene / render settings (as saved in the file)
scene.frame_start = 1; scene.frame_end = 250; scene.frame_set(1)
scene.render.engine = 'BLENDER_EEVEE_NEXT'
scene.render.resolution_percentage = 50
scene.render.dither_intensity = 0.0
scene.cycles.use_denoising = False
scene.cycles.samples = 128
scene.cycles.sampling_pattern = 'TABULATED_SOBOL'
scene.cycles.use_adaptive_sampling = False
scene.cycles.use_light_tree = False
scene.cycles.blur_glossy = 0.0
scene.cycles.sample_clamp_indirect = 0.0
scene.view_settings.view_transform = 'Standard'
bpy.context.view_layer.update()

# ---- added for rendering (the .blend has no active camera and no usable light): camera, sun
cam_auto = bpy.data.cameras.new('AutoCamera')
cam_auto.lens = 50.0
cam_auto.sensor_width = 36.0
cam_auto.clip_end = 1000.0
ob_auto_camera = bpy.data.objects.new('AutoCamera', cam_auto)
scene.collection.objects.link(ob_auto_camera)
ob_auto_camera.location = (20.7239, -24.6541, 16.8147)
ob_auto_camera.rotation_euler = (1.09748, -7.21219e-08, 0.694738)
scene.camera = ob_auto_camera
light_auto_sun = bpy.data.lights.new('AutoSun', 'SUN')
light_auto_sun.energy = 3.0
light_auto_sun.angle = 0.0523599
ob_auto_sun = bpy.data.objects.new('AutoSun', light_auto_sun)
scene.collection.objects.link(ob_auto_sun)
ob_auto_sun.rotation_euler = (0.872665, 0.174533, 0.523599)
bpy.context.view_layer.update()
